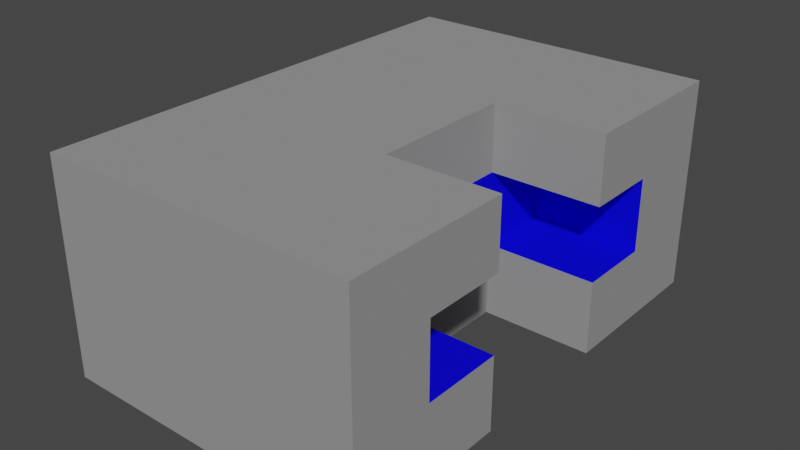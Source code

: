 # Source: Device.blend  (saved by Blender 3.1.7; exported with 4.5.12 LTS)
import bpy
from mathutils import Matrix  # noqa: F401  (used for matrix-valued properties, if any)

bpy.ops.wm.read_factory_settings(use_empty=True)
scene = bpy.context.scene
scene.name = 'Scene'

# ---- collections
col_collection = bpy.data.collections.new('Collection'); scene.collection.children.link(col_collection)

# ---- materials (node trees are filled in below, after node groups)
mat_material = bpy.data.materials.new('Material')
mat_material.alpha_threshold = 0.0
mat_material.use_transparent_shadow = False
mat_material.diffuse_color = (0.3, 0.3, 0.3, 1.0)
mat_material.line_color = (0.0, 0.0, 0.0, 1.0)
mat_material_001 = bpy.data.materials.new('Material.001')
mat_material_001.use_transparent_shadow = False
mat_material_001.diffuse_color = (0.003859, 0.002741, 0.8, 1.0)

# ---- material node trees

# ---- world
world_world = bpy.data.worlds.new('World'); scene.world = world_world
world_world.use_nodes = True; world_world.node_tree.nodes.clear()
_N = world_world.node_tree.nodes; _L = world_world.node_tree.links
n0 = _N.new('ShaderNodeOutputWorld'); n0.name = 'World Output'; n0.location = (300, 300)
n1 = _N.new('ShaderNodeBackground'); n1.name = 'Background'; n1.location = (10, 300)
n1.inputs[0].default_value = (0.05088, 0.05088, 0.05088, 1.0)
_L.new(n1.outputs[0], n0.inputs[0])
n0.is_active_output = True
world_world.color = (0.05088, 0.05088, 0.05088)
world_world.use_sun_shadow = False
world_world.sun_shadow_jitter_overblur = 0.0

# ---- meshes
me_cube = bpy.data.meshes.new('Cube')
me_cube.from_pydata([(3.2, 7.459, 3.32), (3.2, 7.459, -3.32), (3.2, -7.459, 3.32), (3.2, -7.459, -3.32), (-3.2, 7.459, 3.32), (-3.2, 7.459, -3.32), (-3.2, -7.459, 3.32), (-3.2, -7.459, -3.32), (-3.2, -4.866, -3.32), (3.2, -4.866, 3.32), (-3.2, -4.866, 3.32), (3.2, -4.866, -3.32), (-3.2, 4.581, 3.32), (3.2, 4.581, -3.32), (-3.2, 4.581, -3.32), (3.2, 4.581, 3.32), (3.2, 7.459, 1.25), (-3.2, -7.459, 1.25), (3.2, -7.459, 1.25), (-3.2, 7.459, 1.25), (3.2, -4.866, 1.25), (-3.2, -4.866, 1.25), (3.2, 4.581, 1.25), (-3.2, 4.581, 1.25), (3.2, 7.459, -1.035), (3.2, -7.459, -1.035), (-3.2, 7.459, -1.035), (3.2, -4.866, -1.035), (-3.2, -4.866, -1.035), (3.2, 4.581, -1.035), (-3.2, 4.581, -1.035), (-3.2, -7.459, -1.035), (6.653, -7.459, 3.32), (6.653, -7.459, -3.32), (6.653, -4.866, 3.32), (6.653, -4.866, -3.32), (6.653, -7.459, 1.25), (6.653, -4.866, 1.25), (6.653, -7.459, -1.035), (6.653, -4.866, -1.035), (6.659, 7.459, 3.32), (6.659, 7.459, -3.32), (6.659, 4.581, -3.32), (6.659, 4.581, 3.32), (6.659, 7.459, 1.25), (6.659, 4.581, 1.25), (6.659, 7.459, -1.035), (6.659, 4.581, -1.035), (3.2, -2.306, 3.32), (3.2, -2.306, 1.25), (6.653, -2.306, 3.32), (6.653, -2.306, 1.25), (3.2, -2.333, -3.32), (3.2, -2.333, -1.035), (6.653, -2.333, -3.32), (6.653, -2.333, -1.035), (3.2, 2.263, 3.32), (3.2, 2.263, 1.25), (6.659, 2.263, 3.32), (6.659, 2.263, 1.25), (3.2, 2.256, -3.32), (3.2, 2.256, -1.035), (6.659, 2.256, -3.32), (6.659, 2.256, -1.035)], [], [(9, 10, 6, 2), (18, 2, 6, 17), (23, 12, 4, 19), (8, 11, 3, 7), (2, 18, 36, 32), (19, 4, 0, 16), (22, 15, 9, 20), (14, 13, 11, 8), (17, 6, 10, 21), (15, 12, 10, 9), (0, 4, 12, 15), (5, 1, 13, 14), (16, 0, 40, 44), (21, 10, 12, 23), (28, 21, 23, 30), (0, 15, 43, 40), (31, 17, 21, 28), (29, 22, 20, 27), (26, 19, 16, 24), (20, 9, 48, 49), (30, 23, 19, 26), (25, 18, 17, 31), (3, 25, 31, 7), (14, 30, 26, 5), (18, 25, 38, 36), (5, 26, 24, 1), (13, 29, 27, 11), (7, 31, 28, 8), (15, 22, 57, 56), (8, 28, 30, 14), (37, 34, 32, 36), (39, 37, 36, 38), (35, 39, 38, 33), (25, 3, 33, 38), (3, 11, 35, 33), (9, 2, 32, 34), (39, 35, 54, 55), (27, 20, 37, 39), (44, 40, 43, 45), (46, 44, 45, 47), (41, 46, 47, 42), (47, 29, 61, 63), (1, 24, 46, 41), (24, 16, 44, 46), (13, 1, 41, 42), (22, 29, 47, 45), (49, 48, 50, 51), (34, 37, 51, 50), (9, 34, 50, 48), (37, 20, 49, 51), (52, 53, 55, 54), (35, 11, 52, 54), (27, 39, 55, 53), (11, 27, 53, 52), (56, 57, 59, 58), (43, 15, 56, 58), (45, 43, 58, 59), (22, 45, 59, 57), (61, 60, 62, 63), (29, 13, 60, 61), (42, 47, 63, 62), (13, 42, 62, 60)])
me_cube.polygons.foreach_set('material_index', [0, 0, 0, 0, 0, 0, 0, 0, 0, 0, 0, 0, 0, 0, 0, 0, 0, 1, 0, 0, 0, 0, 0, 0, 0, 0, 0, 0, 0, 0, 0, 0, 0, 0, 0, 0, 0, 1, 0, 0, 0, 1, 0, 0, 0, 1, 0, 0, 0, 1, 0, 0, 1, 0, 0, 0, 0, 1, 0, 0, 0, 0])
_uv = me_cube.uv_layers.new(name='UVMap')
_uv.uv.foreach_set('vector', [0.625, 0.625, 0.875, 0.625, 0.875, 0.75, 0.625, 0.75, 0.5, 0.75, 0.625, 0.75, 0.625, 1.0, 0.5, 1.0, 0.5, 0.1875, 0.625, 0.1875, 0.625, 0.25, 0.5, 0.25, 0.125, 0.625, 0.375, 0.625, 0.375, 0.75, 0.125, 0.75, 0.625, 0.75, 0.5, 0.75, 0.5, 0.75, 0.625, 0.75, 0.5, 0.25, 0.625, 0.25, 0.625, 0.5, 0.5, 0.5, 0.5, 0.5625, 0.625, 0.5625, 0.625, 0.625, 0.5, 0.625, 0.125, 0.5625, 0.375, 0.5625, 0.375, 0.625, 0.125, 0.625, 0.5, 0.0, 0.625, 0.0, 0.625, 0.125, 0.5, 0.125, 0.625, 0.5625, 0.875, 0.5625, 0.875, 0.625, 0.625, 0.625, 0.625, 0.5, 0.875, 0.5, 0.875, 0.5625, 0.625, 0.5625, 0.125, 0.5, 0.375, 0.5, 0.375, 0.5625, 0.125, 0.5625, 0.5, 0.5, 0.625, 0.5, 0.625, 0.5, 0.5, 0.5, 0.5, 0.125, 0.625, 0.125, 0.625, 0.1875, 0.5, 0.1875, 0.4375, 0.125, 0.5, 0.125, 0.5, 0.1875, 0.4375, 0.1875, 0.625, 0.5, 0.625, 0.5625, 0.625, 0.5625, 0.625, 0.5, 0.4375, 0.0, 0.5, 0.0, 0.5, 0.125, 0.4375, 0.125, 0.4375, 0.5625, 0.5, 0.5625, 0.5, 0.625, 0.4375, 0.625, 0.4375, 0.25, 0.5, 0.25, 0.5, 0.5, 0.4375, 0.5, 0.5, 0.625, 0.625, 0.625, 0.625, 0.625, 0.5, 0.625, 0.4375, 0.1875, 0.5, 0.1875, 0.5, 0.25, 0.4375, 0.25, 0.4375, 0.75, 0.5, 0.75, 0.5, 1.0, 0.4375, 1.0, 0.375, 0.75, 0.4375, 0.75, 0.4375, 1.0, 0.375, 1.0, 0.375, 0.1875, 0.4375, 0.1875, 0.4375, 0.25, 0.375, 0.25, 0.5, 0.75, 0.4375, 0.75, 0.4375, 0.75, 0.5, 0.75, 0.375, 0.25, 0.4375, 0.25, 0.4375, 0.5, 0.375, 0.5, 0.375, 0.5625, 0.4375, 0.5625, 0.4375, 0.625, 0.375, 0.625, 0.375, 0.0, 0.4375, 0.0, 0.4375, 0.125, 0.375, 0.125, 0.625, 0.5625, 0.5, 0.5625, 0.5, 0.5625, 0.625, 0.5625, 0.375, 0.125, 0.4375, 0.125, 0.4375, 0.1875, 0.375, 0.1875, 0.5, 0.625, 0.625, 0.625, 0.625, 0.75, 0.5, 0.75, 0.4375, 0.625, 0.5, 0.625, 0.5, 0.75, 0.4375, 0.75, 0.375, 0.625, 0.4375, 0.625, 0.4375, 0.75, 0.375, 0.75, 0.4375, 0.75, 0.375, 0.75, 0.375, 0.75, 0.4375, 0.75, 0.375, 0.75, 0.375, 0.625, 0.375, 0.625, 0.375, 0.75, 0.625, 0.625, 0.625, 0.75, 0.625, 0.75, 0.625, 0.625, 0.4375, 0.625, 0.375, 0.625, 0.375, 0.625, 0.4375, 0.625, 0.4375, 0.625, 0.5, 0.625, 0.5, 0.625, 0.4375, 0.625, 0.5, 0.5, 0.625, 0.5, 0.625, 0.5625, 0.5, 0.5625, 0.4375, 0.5, 0.5, 0.5, 0.5, 0.5625, 0.4375, 0.5625, 0.375, 0.5, 0.4375, 0.5, 0.4375, 0.5625, 0.375, 0.5625, 0.4375, 0.5625, 0.4375, 0.5625, 0.4375, 0.5625, 0.4375, 0.5625, 0.375, 0.5, 0.4375, 0.5, 0.4375, 0.5, 0.375, 0.5, 0.4375, 0.5, 0.5, 0.5, 0.5, 0.5, 0.4375, 0.5, 0.375, 0.5625, 0.375, 0.5, 0.375, 0.5, 0.375, 0.5625, 0.5, 0.5625, 0.4375, 0.5625, 0.4375, 0.5625, 0.5, 0.5625, 0.5, 0.625, 0.625, 0.625, 0.625, 0.625, 0.5, 0.625, 0.625, 0.625, 0.5, 0.625, 0.5, 0.625, 0.625, 0.625, 0.625, 0.625, 0.625, 0.625, 0.625, 0.625, 0.625, 0.625, 0.5, 0.625, 0.5, 0.625, 0.5, 0.625, 0.5, 0.625, 0.375, 0.625, 0.4375, 0.625, 0.4375, 0.625, 0.375, 0.625, 0.375, 0.625, 0.375, 0.625, 0.375, 0.625, 0.375, 0.625, 0.4375, 0.625, 0.4375, 0.625, 0.4375, 0.625, 0.4375, 0.625, 0.375, 0.625, 0.4375, 0.625, 0.4375, 0.625, 0.375, 0.625, 0.625, 0.5625, 0.5, 0.5625, 0.5, 0.5625, 0.625, 0.5625, 0.625, 0.5625, 0.625, 0.5625, 0.625, 0.5625, 0.625, 0.5625, 0.5, 0.5625, 0.625, 0.5625, 0.625, 0.5625, 0.5, 0.5625, 0.5, 0.5625, 0.5, 0.5625, 0.5, 0.5625, 0.5, 0.5625, 0.4375, 0.5625, 0.375, 0.5625, 0.375, 0.5625, 0.4375, 0.5625, 0.4375, 0.5625, 0.375, 0.5625, 0.375, 0.5625, 0.4375, 0.5625, 0.375, 0.5625, 0.4375, 0.5625, 0.4375, 0.5625, 0.375, 0.5625, 0.375, 0.5625, 0.375, 0.5625, 0.375, 0.5625, 0.375, 0.5625])
me_cube.materials.append(mat_material)
me_cube.materials.append(mat_material_001)
me_cube.use_remesh_preserve_volume = False
me_cube.use_remesh_preserve_attributes = False
me_cube.use_mirror_vertex_groups = False
me_cube.update()

# ---- objects
ob_cube = bpy.data.objects.new('Cube', me_cube)

# ---- transforms, parenting, visibility, modifiers, constraints
ob_cube.location = (0.0, 0.0, 0.0)
ob_cube.lock_rotations_4d = False
ob_cube.empty_display_type = 'ARROWS'
ob_cube.lineart.crease_threshold = 0.0

# ---- collection membership
col_collection.objects.link(ob_cube)

# ---- scene / render settings (as saved in the file)
scene.frame_start = 1; scene.frame_end = 250; scene.frame_set(1)
scene.render.engine = 'BLENDER_EEVEE_NEXT'
scene.cycles.sampling_pattern = 'TABULATED_SOBOL'
scene.cycles.use_light_tree = False
scene.view_settings.view_transform = 'Filmic'
bpy.context.view_layer.update()

# ---- added for rendering (the .blend has no active camera and no usable light): camera, sun
cam_auto = bpy.data.cameras.new('AutoCamera')
cam_auto.lens = 50.0
cam_auto.sensor_width = 36.0
cam_auto.clip_end = 1000.0
ob_auto_camera = bpy.data.objects.new('AutoCamera', cam_auto)
scene.collection.objects.link(ob_auto_camera)
ob_auto_camera.location = (19.3783, -21.1782, 14.1188)
ob_auto_camera.rotation_euler = (1.09748, -7.21219e-08, 0.694738)
scene.camera = ob_auto_camera
light_auto_sun = bpy.data.lights.new('AutoSun', 'SUN')
light_auto_sun.energy = 3.0
light_auto_sun.angle = 0.0523599
ob_auto_sun = bpy.data.objects.new('AutoSun', light_auto_sun)
scene.collection.objects.link(ob_auto_sun)
ob_auto_sun.rotation_euler = (0.872665, 0.174533, 0.523599)
bpy.context.view_layer.update()
